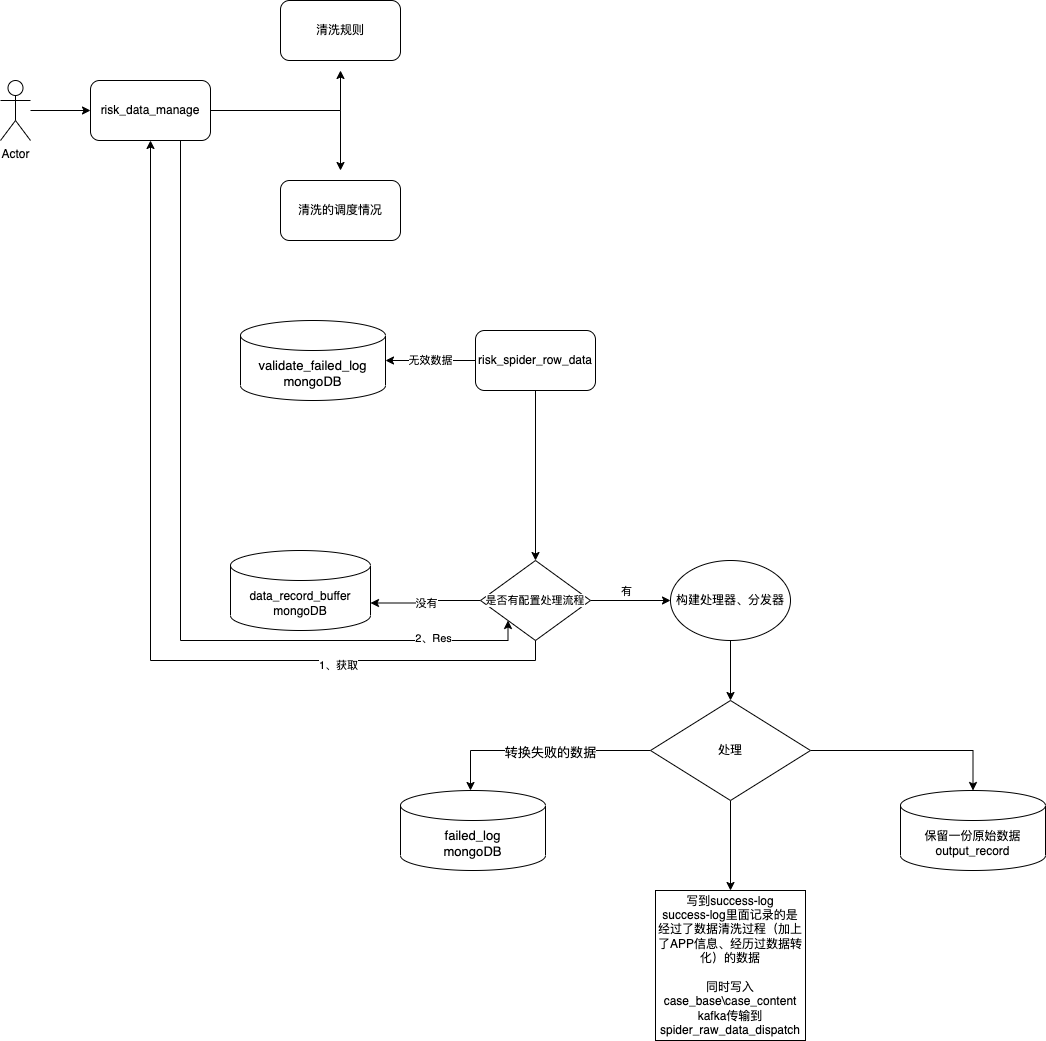

The diagram above was exported from draw.io. Its source (the exported page's mxGraphModel, read from the mxfile embedded in the PNG):
<mxGraphModel dx="1803" dy="741" grid="1" gridSize="10" guides="1" tooltips="1" connect="1" arrows="1" fold="1" page="1" pageScale="1" pageWidth="827" pageHeight="1169" math="0" shadow="0">
  <root>
    <mxCell id="0" />
    <mxCell id="1" parent="0" />
    <mxCell id="vIN1CwikrzG6elpk6mS_-2" style="edgeStyle=orthogonalEdgeStyle;rounded=0;orthogonalLoop=1;jettySize=auto;html=1;" edge="1" parent="1" source="vIN1CwikrzG6elpk6mS_-1" target="vIN1CwikrzG6elpk6mS_-12">
      <mxGeometry relative="1" as="geometry">
        <mxPoint x="490" y="570" as="targetPoint" />
      </mxGeometry>
    </mxCell>
    <mxCell id="vIN1CwikrzG6elpk6mS_-4" value="无效数据" style="edgeStyle=orthogonalEdgeStyle;rounded=0;orthogonalLoop=1;jettySize=auto;html=1;exitX=0;exitY=0.5;exitDx=0;exitDy=0;entryX=1;entryY=0.5;entryDx=0;entryDy=0;entryPerimeter=0;" edge="1" parent="1" source="vIN1CwikrzG6elpk6mS_-1" target="vIN1CwikrzG6elpk6mS_-41">
      <mxGeometry relative="1" as="geometry">
        <mxPoint x="353.23" y="400.55999999999995" as="targetPoint" />
      </mxGeometry>
    </mxCell>
    <mxCell id="vIN1CwikrzG6elpk6mS_-1" value="risk_spider_row_data" style="rounded=1;whiteSpace=wrap;html=1;" vertex="1" parent="1">
      <mxGeometry x="415" y="340" width="120" height="60" as="geometry" />
    </mxCell>
    <mxCell id="vIN1CwikrzG6elpk6mS_-7" style="edgeStyle=orthogonalEdgeStyle;rounded=0;orthogonalLoop=1;jettySize=auto;html=1;exitX=1;exitY=0.5;exitDx=0;exitDy=0;" edge="1" parent="1">
      <mxGeometry relative="1" as="geometry">
        <mxPoint x="280" y="80" as="targetPoint" />
        <mxPoint x="150" y="120" as="sourcePoint" />
      </mxGeometry>
    </mxCell>
    <mxCell id="vIN1CwikrzG6elpk6mS_-9" style="edgeStyle=orthogonalEdgeStyle;rounded=0;orthogonalLoop=1;jettySize=auto;html=1;" edge="1" parent="1">
      <mxGeometry relative="1" as="geometry">
        <mxPoint x="280" y="180" as="targetPoint" />
        <mxPoint x="150" y="120" as="sourcePoint" />
      </mxGeometry>
    </mxCell>
    <mxCell id="vIN1CwikrzG6elpk6mS_-8" value="清洗规则" style="rounded=1;whiteSpace=wrap;html=1;" vertex="1" parent="1">
      <mxGeometry x="220" y="10" width="120" height="60" as="geometry" />
    </mxCell>
    <mxCell id="vIN1CwikrzG6elpk6mS_-10" value="清洗的调度情况" style="rounded=1;whiteSpace=wrap;html=1;" vertex="1" parent="1">
      <mxGeometry x="220" y="190" width="120" height="60" as="geometry" />
    </mxCell>
    <mxCell id="vIN1CwikrzG6elpk6mS_-13" style="edgeStyle=orthogonalEdgeStyle;rounded=0;orthogonalLoop=1;jettySize=auto;html=1;entryX=0;entryY=0.5;entryDx=0;entryDy=0;" edge="1" parent="1" source="vIN1CwikrzG6elpk6mS_-12" target="vIN1CwikrzG6elpk6mS_-40">
      <mxGeometry relative="1" as="geometry">
        <mxPoint x="610" y="610" as="targetPoint" />
      </mxGeometry>
    </mxCell>
    <mxCell id="vIN1CwikrzG6elpk6mS_-15" value="有" style="edgeLabel;html=1;align=center;verticalAlign=middle;resizable=0;points=[];" vertex="1" connectable="0" parent="vIN1CwikrzG6elpk6mS_-13">
      <mxGeometry x="-0.075" y="-2" relative="1" as="geometry">
        <mxPoint x="-2" y="-12" as="offset" />
      </mxGeometry>
    </mxCell>
    <mxCell id="vIN1CwikrzG6elpk6mS_-46" style="edgeStyle=orthogonalEdgeStyle;rounded=0;orthogonalLoop=1;jettySize=auto;html=1;entryX=1;entryY=0;entryDx=0;entryDy=52.5;entryPerimeter=0;" edge="1" parent="1" source="vIN1CwikrzG6elpk6mS_-12" target="vIN1CwikrzG6elpk6mS_-42">
      <mxGeometry relative="1" as="geometry" />
    </mxCell>
    <mxCell id="vIN1CwikrzG6elpk6mS_-47" value="没有&lt;br&gt;" style="edgeLabel;html=1;align=center;verticalAlign=middle;resizable=0;points=[];" vertex="1" connectable="0" parent="vIN1CwikrzG6elpk6mS_-46">
      <mxGeometry x="0.0213" relative="1" as="geometry">
        <mxPoint as="offset" />
      </mxGeometry>
    </mxCell>
    <mxCell id="vIN1CwikrzG6elpk6mS_-12" value="&lt;span style=&quot;font-size: 11px ; background-color: rgb(255 , 255 , 255)&quot;&gt;是否有配置处理流程&lt;/span&gt;" style="rhombus;whiteSpace=wrap;html=1;" vertex="1" parent="1">
      <mxGeometry x="420" y="570" width="110" height="80" as="geometry" />
    </mxCell>
    <mxCell id="vIN1CwikrzG6elpk6mS_-18" style="edgeStyle=orthogonalEdgeStyle;rounded=0;orthogonalLoop=1;jettySize=auto;html=1;exitX=0;exitY=0.5;exitDx=0;exitDy=0;" edge="1" parent="1" source="vIN1CwikrzG6elpk6mS_-16">
      <mxGeometry relative="1" as="geometry">
        <mxPoint x="410" y="800" as="targetPoint" />
        <Array as="points">
          <mxPoint x="410" y="760" />
        </Array>
      </mxGeometry>
    </mxCell>
    <mxCell id="vIN1CwikrzG6elpk6mS_-22" value="&lt;pre style=&quot;font-family: &amp;#34;jetbrains mono&amp;#34; , monospace ; font-size: 9.8pt&quot;&gt;转换失败的数据&lt;/pre&gt;" style="edgeLabel;html=1;align=center;verticalAlign=middle;resizable=0;points=[];" vertex="1" connectable="0" parent="vIN1CwikrzG6elpk6mS_-18">
      <mxGeometry x="-0.0788" y="1" relative="1" as="geometry">
        <mxPoint as="offset" />
      </mxGeometry>
    </mxCell>
    <mxCell id="vIN1CwikrzG6elpk6mS_-52" style="edgeStyle=orthogonalEdgeStyle;rounded=0;orthogonalLoop=1;jettySize=auto;html=1;entryX=0.5;entryY=0;entryDx=0;entryDy=0;" edge="1" parent="1" source="vIN1CwikrzG6elpk6mS_-16" target="vIN1CwikrzG6elpk6mS_-55">
      <mxGeometry relative="1" as="geometry">
        <mxPoint x="670" y="890" as="targetPoint" />
      </mxGeometry>
    </mxCell>
    <mxCell id="vIN1CwikrzG6elpk6mS_-58" style="edgeStyle=orthogonalEdgeStyle;rounded=0;orthogonalLoop=1;jettySize=auto;html=1;entryX=0.5;entryY=0;entryDx=0;entryDy=0;entryPerimeter=0;" edge="1" parent="1" source="vIN1CwikrzG6elpk6mS_-16" target="vIN1CwikrzG6elpk6mS_-54">
      <mxGeometry relative="1" as="geometry" />
    </mxCell>
    <mxCell id="vIN1CwikrzG6elpk6mS_-16" value="处理" style="rhombus;whiteSpace=wrap;html=1;" vertex="1" parent="1">
      <mxGeometry x="590" y="710" width="160" height="100" as="geometry" />
    </mxCell>
    <mxCell id="vIN1CwikrzG6elpk6mS_-36" style="edgeStyle=orthogonalEdgeStyle;rounded=0;orthogonalLoop=1;jettySize=auto;html=1;exitX=0.75;exitY=1;exitDx=0;exitDy=0;entryX=0;entryY=1;entryDx=0;entryDy=0;" edge="1" parent="1" source="vIN1CwikrzG6elpk6mS_-27" target="vIN1CwikrzG6elpk6mS_-12">
      <mxGeometry relative="1" as="geometry">
        <Array as="points">
          <mxPoint x="120" y="650" />
          <mxPoint x="448" y="650" />
        </Array>
      </mxGeometry>
    </mxCell>
    <mxCell id="vIN1CwikrzG6elpk6mS_-37" value="2、Res" style="edgeLabel;html=1;align=center;verticalAlign=middle;resizable=0;points=[];" vertex="1" connectable="0" parent="vIN1CwikrzG6elpk6mS_-36">
      <mxGeometry x="0.774" y="3" relative="1" as="geometry">
        <mxPoint as="offset" />
      </mxGeometry>
    </mxCell>
    <mxCell id="vIN1CwikrzG6elpk6mS_-27" value="risk_data_manage" style="rounded=1;whiteSpace=wrap;html=1;" vertex="1" parent="1">
      <mxGeometry x="30" y="90" width="120" height="60" as="geometry" />
    </mxCell>
    <mxCell id="vIN1CwikrzG6elpk6mS_-29" style="edgeStyle=orthogonalEdgeStyle;rounded=0;orthogonalLoop=1;jettySize=auto;html=1;exitX=0.5;exitY=1;exitDx=0;exitDy=0;" edge="1" parent="1" source="vIN1CwikrzG6elpk6mS_-12" target="vIN1CwikrzG6elpk6mS_-27">
      <mxGeometry relative="1" as="geometry" />
    </mxCell>
    <mxCell id="vIN1CwikrzG6elpk6mS_-35" value="1、获取" style="edgeLabel;html=1;align=center;verticalAlign=middle;resizable=0;points=[];" vertex="1" connectable="0" parent="vIN1CwikrzG6elpk6mS_-29">
      <mxGeometry x="-0.5293" y="4" relative="1" as="geometry">
        <mxPoint as="offset" />
      </mxGeometry>
    </mxCell>
    <mxCell id="vIN1CwikrzG6elpk6mS_-31" style="edgeStyle=orthogonalEdgeStyle;rounded=0;orthogonalLoop=1;jettySize=auto;html=1;" edge="1" parent="1" source="vIN1CwikrzG6elpk6mS_-30" target="vIN1CwikrzG6elpk6mS_-27">
      <mxGeometry relative="1" as="geometry" />
    </mxCell>
    <mxCell id="vIN1CwikrzG6elpk6mS_-30" value="Actor" style="shape=umlActor;verticalLabelPosition=bottom;verticalAlign=top;html=1;outlineConnect=0;" vertex="1" parent="1">
      <mxGeometry x="-60" y="90" width="30" height="60" as="geometry" />
    </mxCell>
    <mxCell id="vIN1CwikrzG6elpk6mS_-48" style="edgeStyle=orthogonalEdgeStyle;rounded=0;orthogonalLoop=1;jettySize=auto;html=1;" edge="1" parent="1" source="vIN1CwikrzG6elpk6mS_-40" target="vIN1CwikrzG6elpk6mS_-16">
      <mxGeometry relative="1" as="geometry" />
    </mxCell>
    <mxCell id="vIN1CwikrzG6elpk6mS_-40" value="构建处理器、分发器" style="ellipse;whiteSpace=wrap;html=1;" vertex="1" parent="1">
      <mxGeometry x="610" y="570" width="120" height="80" as="geometry" />
    </mxCell>
    <mxCell id="vIN1CwikrzG6elpk6mS_-41" value="&lt;div&gt;&lt;span style=&quot;font-size: 13.0667px&quot;&gt;validate_failed_log&lt;/span&gt;&lt;/div&gt;&lt;div&gt;&lt;span style=&quot;font-size: 13.0667px&quot;&gt;mongoDB&lt;/span&gt;&lt;/div&gt;" style="shape=cylinder3;whiteSpace=wrap;html=1;boundedLbl=1;backgroundOutline=1;size=15;" vertex="1" parent="1">
      <mxGeometry x="180" y="330" width="145" height="80" as="geometry" />
    </mxCell>
    <mxCell id="vIN1CwikrzG6elpk6mS_-42" value="&lt;div&gt;data_record_buffer&lt;/div&gt;&lt;div&gt;mongoDB&lt;/div&gt;" style="shape=cylinder3;whiteSpace=wrap;html=1;boundedLbl=1;backgroundOutline=1;size=15;" vertex="1" parent="1">
      <mxGeometry x="170" y="560" width="140" height="80" as="geometry" />
    </mxCell>
    <mxCell id="vIN1CwikrzG6elpk6mS_-50" value="&lt;div&gt;&lt;span style=&quot;font-size: 13.0667px&quot;&gt;failed_log&lt;/span&gt;&lt;/div&gt;&lt;div&gt;&lt;span style=&quot;font-size: 13.0667px&quot;&gt;mongoDB&lt;/span&gt;&lt;/div&gt;" style="shape=cylinder3;whiteSpace=wrap;html=1;boundedLbl=1;backgroundOutline=1;size=15;" vertex="1" parent="1">
      <mxGeometry x="340" y="800" width="145" height="80" as="geometry" />
    </mxCell>
    <mxCell id="vIN1CwikrzG6elpk6mS_-54" value="&lt;span&gt;保留一份原始数据&lt;br&gt;output_record&lt;br&gt;&lt;/span&gt;" style="shape=cylinder3;whiteSpace=wrap;html=1;boundedLbl=1;backgroundOutline=1;size=15;" vertex="1" parent="1">
      <mxGeometry x="840" y="800" width="145" height="80" as="geometry" />
    </mxCell>
    <mxCell id="vIN1CwikrzG6elpk6mS_-55" value="&lt;div&gt;写到success-log&lt;/div&gt;&lt;div&gt;success-log里面记录的是&lt;br&gt;经过了数据清洗过程（加上了APP信息、经历过数据转化）的数据&lt;br&gt;&lt;br&gt;同时写入case_base\case_content&lt;/div&gt;&lt;div&gt;kafka传输到&lt;/div&gt;&lt;div&gt;spider_raw_data_dispatch&lt;/div&gt;" style="whiteSpace=wrap;html=1;aspect=fixed;" vertex="1" parent="1">
      <mxGeometry x="595" y="900" width="150" height="150" as="geometry" />
    </mxCell>
  </root>
</mxGraphModel>